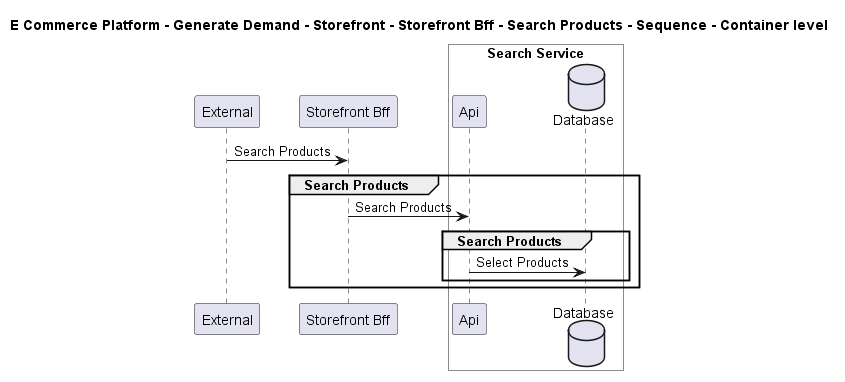

The diagram above was rendered by PlantUML. Its source (embedded in the PNG):
@startuml

title E Commerce Platform - Generate Demand - Storefront - Storefront Bff - Search Products - Sequence - Container level

participant "External" as C4InterFlow.SoftwareSystems.ExternalSystem
participant "Storefront Bff" as ECommercePlatform.GenerateDemand.Storefront.SoftwareSystems.StorefrontBff

box "Search Service" #White
    participant "Api" as ECommercePlatform.GenerateDemand.SearchAndBrowse.SoftwareSystems.SearchService.Containers.Api
    database "Database" as ECommercePlatform.GenerateDemand.SearchAndBrowse.SoftwareSystems.SearchService.Containers.Database
end box


C4InterFlow.SoftwareSystems.ExternalSystem -> ECommercePlatform.GenerateDemand.Storefront.SoftwareSystems.StorefrontBff : Search Products
group Search Products
ECommercePlatform.GenerateDemand.Storefront.SoftwareSystems.StorefrontBff -> ECommercePlatform.GenerateDemand.SearchAndBrowse.SoftwareSystems.SearchService.Containers.Api : Search Products
group Search Products
ECommercePlatform.GenerateDemand.SearchAndBrowse.SoftwareSystems.SearchService.Containers.Api -> ECommercePlatform.GenerateDemand.SearchAndBrowse.SoftwareSystems.SearchService.Containers.Database : Select Products
end
end


@enduml